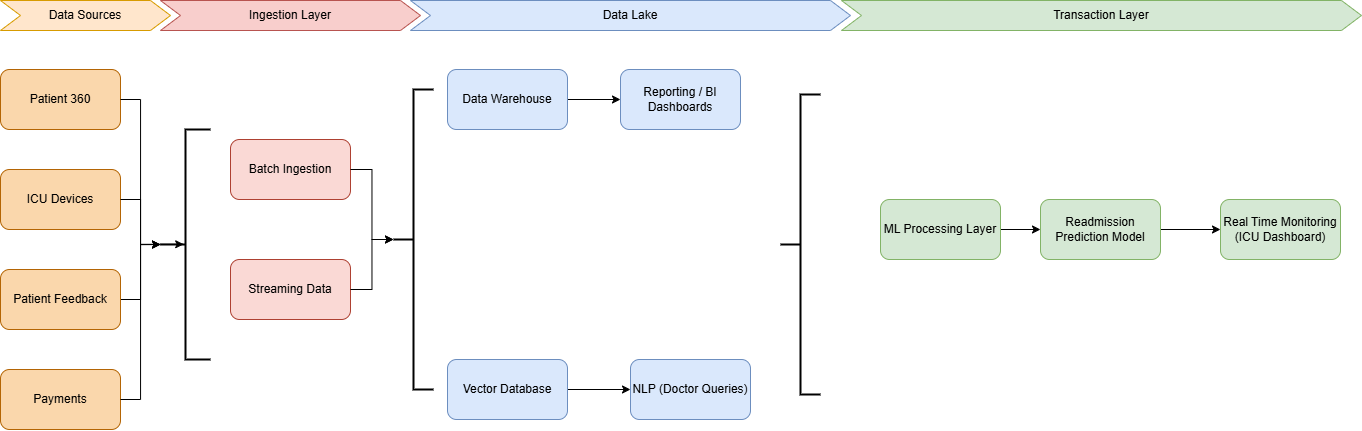

The diagram above was exported from draw.io. Its source (the exported page's mxGraphModel, read from the mxfile embedded in the PNG):
<mxGraphModel dx="1427" dy="756" grid="1" gridSize="10" guides="1" tooltips="1" connect="1" arrows="1" fold="1" page="1" pageScale="1" pageWidth="850" pageHeight="1100" math="0" shadow="0">
  <root>
    <mxCell id="0" />
    <mxCell id="1" parent="0" />
    <mxCell id="EwkcVmdPQrg_eAIZKZG6-1" value="Patient 360" style="rounded=1;whiteSpace=wrap;html=1;fillColor=#fad7ac;strokeColor=#b46504;" vertex="1" parent="1">
      <mxGeometry x="30" y="100" width="120" height="60" as="geometry" />
    </mxCell>
    <mxCell id="EwkcVmdPQrg_eAIZKZG6-2" value="ICU Devices" style="rounded=1;whiteSpace=wrap;html=1;fillColor=#fad7ac;strokeColor=#b46504;" vertex="1" parent="1">
      <mxGeometry x="30" y="200" width="120" height="60" as="geometry" />
    </mxCell>
    <mxCell id="EwkcVmdPQrg_eAIZKZG6-28" style="edgeStyle=orthogonalEdgeStyle;rounded=0;orthogonalLoop=1;jettySize=auto;html=1;exitX=1;exitY=0.5;exitDx=0;exitDy=0;" edge="1" parent="1" source="EwkcVmdPQrg_eAIZKZG6-3" target="EwkcVmdPQrg_eAIZKZG6-24">
      <mxGeometry relative="1" as="geometry" />
    </mxCell>
    <mxCell id="EwkcVmdPQrg_eAIZKZG6-3" value="Patient Feedback" style="rounded=1;whiteSpace=wrap;html=1;fillColor=#fad7ac;strokeColor=#b46504;" vertex="1" parent="1">
      <mxGeometry x="30" y="300" width="120" height="60" as="geometry" />
    </mxCell>
    <mxCell id="EwkcVmdPQrg_eAIZKZG6-4" value="Payments" style="rounded=1;whiteSpace=wrap;html=1;fillColor=#fad7ac;strokeColor=#b46504;" vertex="1" parent="1">
      <mxGeometry x="30" y="400" width="120" height="60" as="geometry" />
    </mxCell>
    <mxCell id="EwkcVmdPQrg_eAIZKZG6-6" value="Batch Ingestion" style="rounded=1;whiteSpace=wrap;html=1;fillColor=#fad9d5;strokeColor=#ae4132;" vertex="1" parent="1">
      <mxGeometry x="260" y="170" width="120" height="60" as="geometry" />
    </mxCell>
    <mxCell id="EwkcVmdPQrg_eAIZKZG6-7" value="Streaming Data" style="rounded=1;whiteSpace=wrap;html=1;fillColor=#fad9d5;strokeColor=#ae4132;" vertex="1" parent="1">
      <mxGeometry x="260" y="290" width="120" height="60" as="geometry" />
    </mxCell>
    <mxCell id="EwkcVmdPQrg_eAIZKZG6-33" style="edgeStyle=orthogonalEdgeStyle;rounded=0;orthogonalLoop=1;jettySize=auto;html=1;exitX=1;exitY=0.5;exitDx=0;exitDy=0;entryX=0;entryY=0.5;entryDx=0;entryDy=0;" edge="1" parent="1" source="EwkcVmdPQrg_eAIZKZG6-9" target="EwkcVmdPQrg_eAIZKZG6-11">
      <mxGeometry relative="1" as="geometry" />
    </mxCell>
    <mxCell id="EwkcVmdPQrg_eAIZKZG6-9" value="Data Warehouse" style="rounded=1;whiteSpace=wrap;html=1;fillColor=#dae8fc;strokeColor=#6c8ebf;" vertex="1" parent="1">
      <mxGeometry x="477" y="100" width="120" height="60" as="geometry" />
    </mxCell>
    <mxCell id="EwkcVmdPQrg_eAIZKZG6-34" style="edgeStyle=orthogonalEdgeStyle;rounded=0;orthogonalLoop=1;jettySize=auto;html=1;exitX=1;exitY=0.5;exitDx=0;exitDy=0;entryX=0;entryY=0.5;entryDx=0;entryDy=0;" edge="1" parent="1" source="EwkcVmdPQrg_eAIZKZG6-10" target="EwkcVmdPQrg_eAIZKZG6-12">
      <mxGeometry relative="1" as="geometry" />
    </mxCell>
    <mxCell id="EwkcVmdPQrg_eAIZKZG6-10" value="Vector Database" style="rounded=1;whiteSpace=wrap;html=1;fillColor=#dae8fc;strokeColor=#6c8ebf;" vertex="1" parent="1">
      <mxGeometry x="477" y="390" width="120" height="60" as="geometry" />
    </mxCell>
    <mxCell id="EwkcVmdPQrg_eAIZKZG6-11" value="Reporting / BI Dashboards" style="rounded=1;whiteSpace=wrap;html=1;fillColor=#dae8fc;strokeColor=#6c8ebf;" vertex="1" parent="1">
      <mxGeometry x="650" y="100" width="120" height="60" as="geometry" />
    </mxCell>
    <mxCell id="EwkcVmdPQrg_eAIZKZG6-12" value="NLP (Doctor Queries)" style="rounded=1;whiteSpace=wrap;html=1;fillColor=#dae8fc;strokeColor=#6c8ebf;" vertex="1" parent="1">
      <mxGeometry x="660" y="390" width="120" height="60" as="geometry" />
    </mxCell>
    <mxCell id="EwkcVmdPQrg_eAIZKZG6-36" style="edgeStyle=orthogonalEdgeStyle;rounded=0;orthogonalLoop=1;jettySize=auto;html=1;exitX=1;exitY=0.5;exitDx=0;exitDy=0;entryX=0;entryY=0.5;entryDx=0;entryDy=0;" edge="1" parent="1" source="EwkcVmdPQrg_eAIZKZG6-13" target="EwkcVmdPQrg_eAIZKZG6-14">
      <mxGeometry relative="1" as="geometry" />
    </mxCell>
    <mxCell id="EwkcVmdPQrg_eAIZKZG6-13" value="ML Processing Layer" style="rounded=1;whiteSpace=wrap;html=1;fillColor=#d5e8d4;strokeColor=#82b366;" vertex="1" parent="1">
      <mxGeometry x="910" y="230" width="120" height="60" as="geometry" />
    </mxCell>
    <mxCell id="EwkcVmdPQrg_eAIZKZG6-37" style="edgeStyle=orthogonalEdgeStyle;rounded=0;orthogonalLoop=1;jettySize=auto;html=1;exitX=1;exitY=0.5;exitDx=0;exitDy=0;entryX=0;entryY=0.5;entryDx=0;entryDy=0;" edge="1" parent="1" source="EwkcVmdPQrg_eAIZKZG6-14" target="EwkcVmdPQrg_eAIZKZG6-15">
      <mxGeometry relative="1" as="geometry" />
    </mxCell>
    <mxCell id="EwkcVmdPQrg_eAIZKZG6-14" value="Readmission Prediction Model" style="rounded=1;whiteSpace=wrap;html=1;fillColor=#d5e8d4;strokeColor=#82b366;" vertex="1" parent="1">
      <mxGeometry x="1070" y="230" width="120" height="60" as="geometry" />
    </mxCell>
    <mxCell id="EwkcVmdPQrg_eAIZKZG6-15" value="Real Time Monitoring (ICU Dashboard)" style="rounded=1;whiteSpace=wrap;html=1;fillColor=#d5e8d4;strokeColor=#82b366;" vertex="1" parent="1">
      <mxGeometry x="1250" y="230" width="120" height="60" as="geometry" />
    </mxCell>
    <mxCell id="EwkcVmdPQrg_eAIZKZG6-18" value="Data Sources" style="shape=step;perimeter=stepPerimeter;whiteSpace=wrap;html=1;fixedSize=1;fillColor=#ffe6cc;strokeColor=#d79b00;" vertex="1" parent="1">
      <mxGeometry x="30" y="31" width="170" height="30" as="geometry" />
    </mxCell>
    <mxCell id="EwkcVmdPQrg_eAIZKZG6-19" value="Ingestion Layer" style="shape=step;perimeter=stepPerimeter;whiteSpace=wrap;html=1;fixedSize=1;fillColor=#f8cecc;strokeColor=#b85450;" vertex="1" parent="1">
      <mxGeometry x="190" y="31" width="260" height="30" as="geometry" />
    </mxCell>
    <mxCell id="EwkcVmdPQrg_eAIZKZG6-20" value="Data Lake" style="shape=step;perimeter=stepPerimeter;whiteSpace=wrap;html=1;fixedSize=1;fillColor=#dae8fc;strokeColor=#6c8ebf;" vertex="1" parent="1">
      <mxGeometry x="440" y="31" width="440" height="30" as="geometry" />
    </mxCell>
    <mxCell id="EwkcVmdPQrg_eAIZKZG6-21" value="Transaction Layer" style="shape=step;perimeter=stepPerimeter;whiteSpace=wrap;html=1;fixedSize=1;fillColor=#d5e8d4;strokeColor=#82b366;" vertex="1" parent="1">
      <mxGeometry x="871" y="31" width="520" height="30" as="geometry" />
    </mxCell>
    <mxCell id="EwkcVmdPQrg_eAIZKZG6-24" value="" style="strokeWidth=2;html=1;shape=mxgraph.flowchart.annotation_2;align=left;labelPosition=right;pointerEvents=1;" vertex="1" parent="1">
      <mxGeometry x="190" y="160" width="50" height="230" as="geometry" />
    </mxCell>
    <mxCell id="EwkcVmdPQrg_eAIZKZG6-25" style="edgeStyle=orthogonalEdgeStyle;rounded=0;orthogonalLoop=1;jettySize=auto;html=1;exitX=1;exitY=0.5;exitDx=0;exitDy=0;entryX=0;entryY=0.5;entryDx=0;entryDy=0;entryPerimeter=0;" edge="1" parent="1" source="EwkcVmdPQrg_eAIZKZG6-1" target="EwkcVmdPQrg_eAIZKZG6-24">
      <mxGeometry relative="1" as="geometry" />
    </mxCell>
    <mxCell id="EwkcVmdPQrg_eAIZKZG6-27" style="edgeStyle=orthogonalEdgeStyle;rounded=0;orthogonalLoop=1;jettySize=auto;html=1;exitX=1;exitY=0.5;exitDx=0;exitDy=0;entryX=0.464;entryY=0.499;entryDx=0;entryDy=0;entryPerimeter=0;" edge="1" parent="1" source="EwkcVmdPQrg_eAIZKZG6-2" target="EwkcVmdPQrg_eAIZKZG6-24">
      <mxGeometry relative="1" as="geometry" />
    </mxCell>
    <mxCell id="EwkcVmdPQrg_eAIZKZG6-29" style="edgeStyle=orthogonalEdgeStyle;rounded=0;orthogonalLoop=1;jettySize=auto;html=1;exitX=1;exitY=0.5;exitDx=0;exitDy=0;entryX=0;entryY=0.5;entryDx=0;entryDy=0;entryPerimeter=0;" edge="1" parent="1" source="EwkcVmdPQrg_eAIZKZG6-4" target="EwkcVmdPQrg_eAIZKZG6-24">
      <mxGeometry relative="1" as="geometry" />
    </mxCell>
    <mxCell id="EwkcVmdPQrg_eAIZKZG6-30" value="" style="strokeWidth=2;html=1;shape=mxgraph.flowchart.annotation_2;align=left;labelPosition=right;pointerEvents=1;" vertex="1" parent="1">
      <mxGeometry x="423" y="120" width="40" height="300" as="geometry" />
    </mxCell>
    <mxCell id="EwkcVmdPQrg_eAIZKZG6-31" style="edgeStyle=orthogonalEdgeStyle;rounded=0;orthogonalLoop=1;jettySize=auto;html=1;exitX=1;exitY=0.5;exitDx=0;exitDy=0;entryX=0;entryY=0.5;entryDx=0;entryDy=0;entryPerimeter=0;" edge="1" parent="1" source="EwkcVmdPQrg_eAIZKZG6-6" target="EwkcVmdPQrg_eAIZKZG6-30">
      <mxGeometry relative="1" as="geometry" />
    </mxCell>
    <mxCell id="EwkcVmdPQrg_eAIZKZG6-32" style="edgeStyle=orthogonalEdgeStyle;rounded=0;orthogonalLoop=1;jettySize=auto;html=1;exitX=1;exitY=0.5;exitDx=0;exitDy=0;entryX=0;entryY=0.5;entryDx=0;entryDy=0;entryPerimeter=0;" edge="1" parent="1" source="EwkcVmdPQrg_eAIZKZG6-7" target="EwkcVmdPQrg_eAIZKZG6-30">
      <mxGeometry relative="1" as="geometry" />
    </mxCell>
    <mxCell id="EwkcVmdPQrg_eAIZKZG6-35" value="" style="strokeWidth=2;html=1;shape=mxgraph.flowchart.annotation_2;align=left;labelPosition=right;pointerEvents=1;" vertex="1" parent="1">
      <mxGeometry x="810" y="125" width="40" height="300" as="geometry" />
    </mxCell>
  </root>
</mxGraphModel>